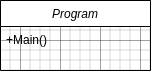

The diagram above was exported from draw.io. Its source (the exported page's mxGraphModel, read from the mxfile embedded in the PNG):
<mxGraphModel dx="1106" dy="843" grid="1" gridSize="10" guides="1" tooltips="1" connect="1" arrows="1" fold="1" page="1" pageScale="1" pageWidth="827" pageHeight="1169" math="0" shadow="0">
  <root>
    <mxCell id="WIyWlLk6GJQsqaUBKTNV-0" />
    <mxCell id="WIyWlLk6GJQsqaUBKTNV-1" parent="WIyWlLk6GJQsqaUBKTNV-0" />
    <mxCell id="zkfFHV4jXpPFQw0GAbJ--0" value="Program" style="swimlane;fontStyle=2;align=center;verticalAlign=top;childLayout=stackLayout;horizontal=1;startSize=26;horizontalStack=0;resizeParent=1;resizeLast=0;collapsible=1;marginBottom=0;rounded=0;shadow=0;strokeWidth=1;" parent="WIyWlLk6GJQsqaUBKTNV-1" vertex="1">
      <mxGeometry x="220" y="120" width="150" height="70" as="geometry">
        <mxRectangle x="230" y="140" width="160" height="26" as="alternateBounds" />
      </mxGeometry>
    </mxCell>
    <mxCell id="zkfFHV4jXpPFQw0GAbJ--1" value="+Main()" style="text;align=left;verticalAlign=top;spacingLeft=4;spacingRight=4;overflow=hidden;rotatable=0;points=[[0,0.5],[1,0.5]];portConstraint=eastwest;" parent="zkfFHV4jXpPFQw0GAbJ--0" vertex="1">
      <mxGeometry y="26" width="150" height="26" as="geometry" />
    </mxCell>
  </root>
</mxGraphModel>